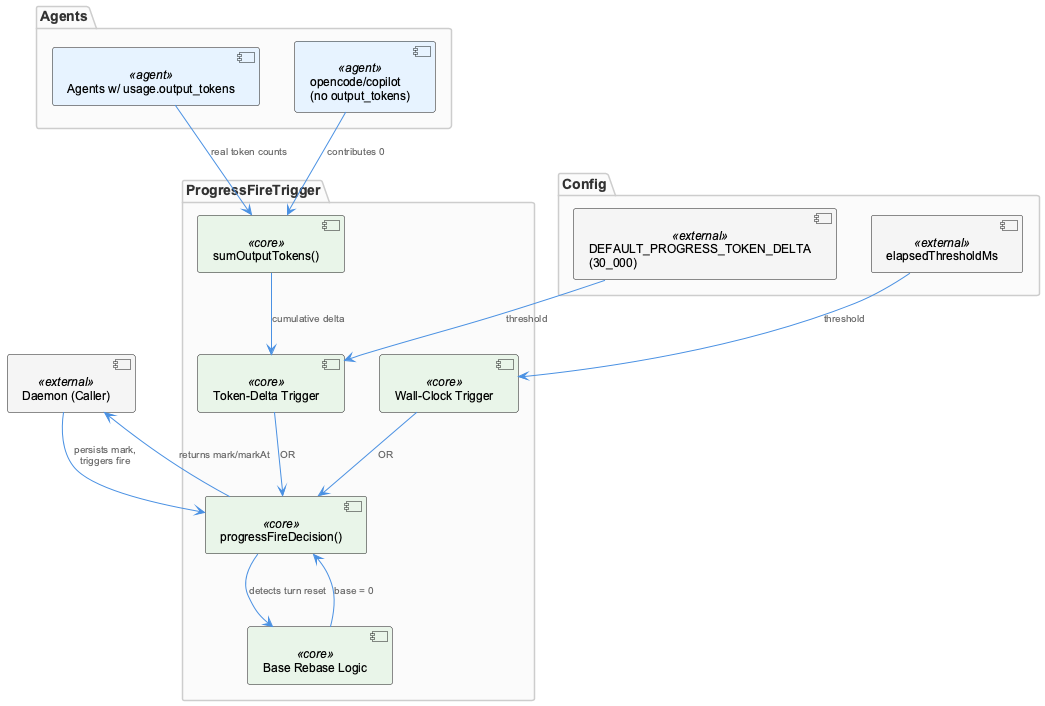

The diagram above was rendered by PlantUML. Its source (embedded in the PNG):
@startuml
!include /Users/Q284340/Agentic/coding/docs/puml/_standard-style.puml

package "ProgressFireTrigger" {
  component "progressFireDecision()" as decision <<core>>
  component "sumOutputTokens()" as sumTokens <<core>>
  component "Token-Delta Trigger" as tokenTrigger <<core>>
  component "Wall-Clock Trigger" as clockTrigger <<core>>
  component "Base Rebase Logic" as rebase <<core>>
}

package "Config" {
  component "DEFAULT_PROGRESS_TOKEN_DELTA\n(30_000)" as tokenThreshold <<external>>
  component "elapsedThresholdMs" as timeThreshold <<external>>
}

package "Agents" {
  component "Agents w/ usage.output_tokens" as fullAgents <<agent>>
  component "opencode/copilot\n(no output_tokens)" as sparseAgents <<agent>>
}

component "Daemon (Caller)" as daemon <<external>>

sumTokens --> tokenTrigger : "cumulative delta"
tokenThreshold --> tokenTrigger : "threshold"
timeThreshold --> clockTrigger : "threshold"

tokenTrigger --> decision : "OR"
clockTrigger --> decision : "OR"

decision --> rebase : "detects turn reset"
rebase --> decision : "base = 0"

fullAgents --> sumTokens : "real token counts"
sparseAgents --> sumTokens : "contributes 0"

decision --> daemon : "returns mark/markAt"
daemon --> decision : "persists mark,\ntriggers fire"

@enduml